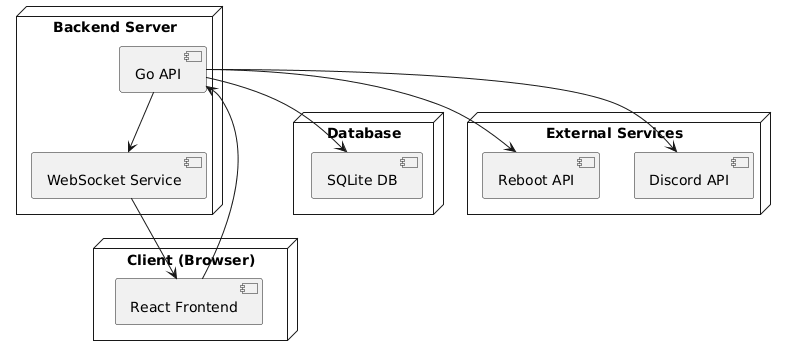

The diagram above was rendered by PlantUML. Its source (embedded in the PNG):
@startuml
node "Client (Browser)" {
  component "React Frontend"
}

node "Backend Server" {
  component "Go API"
  component "WebSocket Service"
}

node "Database" {
  component "SQLite DB"
}

node "External Services" {
  component "Reboot API"
  component "Discord API"
}

"React Frontend" --> "Go API"
"Go API" --> "SQLite DB"
"Go API" --> "Reboot API"
"Go API" --> "Discord API"
"Go API" --> "WebSocket Service"
"WebSocket Service" --> "React Frontend"
@enduml